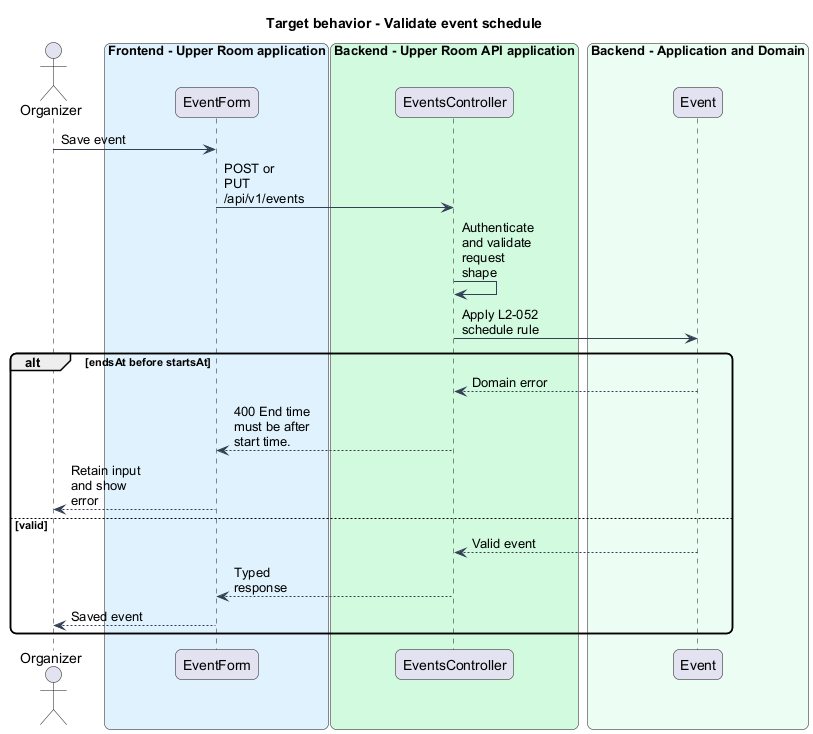

The diagram above was rendered by PlantUML. Its source (embedded in the PNG):
@startuml
skinparam backgroundColor #FFFFFF
skinparam shadowing false
skinparam roundcorner 12
skinparam defaultFontName Arial
skinparam ArrowColor #344054
skinparam maxMessageSize 80
title Target behavior - Validate event schedule
actor "Organizer" as actor
box "Frontend - Upper Room application" #E0F2FE
participant "EventForm" as page
end box
box "Backend - Upper Room API application" #D1FADF
participant "EventsController" as ctrl
end box
box "Backend - Application and Domain" #ECFDF3
participant "Event" as entity
end box
actor -> page : Save event
page -> ctrl : POST or PUT /api/v1/events
ctrl -> ctrl : Authenticate and validate request shape
ctrl -> entity : Apply L2-052 schedule rule
alt endsAt before startsAt
entity --> ctrl : Domain error
ctrl --> page : 400 End time must be after start time.
page --> actor : Retain input and show error
else valid
entity --> ctrl : Valid event
ctrl --> page : Typed response
page --> actor : Saved event
end
@enduml